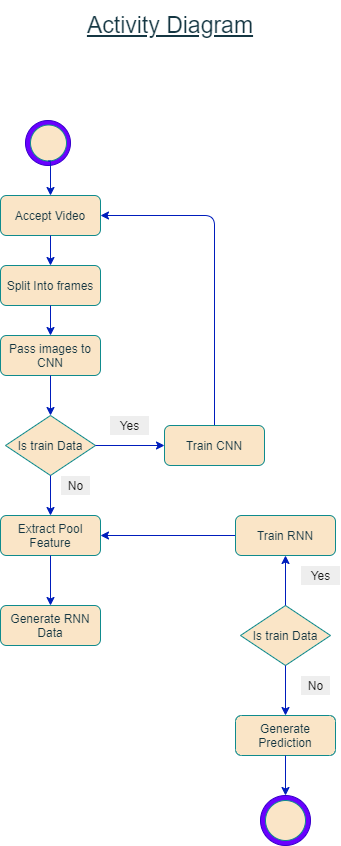

The diagram above was exported from draw.io. Its source (the exported page's mxGraphModel, read from the mxfile embedded in the PNG):
<mxGraphModel dx="942" dy="642" grid="1" gridSize="10" guides="1" tooltips="1" connect="1" arrows="1" fold="1" page="1" pageScale="1" pageWidth="827" pageHeight="1169" background="#DAD2D8" math="0" shadow="0">
  <root>
    <mxCell id="0" />
    <mxCell id="1" parent="0" />
    <mxCell id="kcixBtCqZ6sPYKVR1gVE-1" value="&lt;font size=&quot;1&quot;&gt;&lt;u style=&quot;font-size: 23px&quot;&gt;Activity Diagram&lt;/u&gt;&lt;/font&gt;" style="text;html=1;strokeColor=none;fillColor=none;align=center;verticalAlign=middle;whiteSpace=wrap;rounded=0;fontColor=#143642;labelBackgroundColor=#ffffff;" parent="1" vertex="1">
      <mxGeometry x="299" y="20" width="230" height="50" as="geometry" />
    </mxCell>
    <mxCell id="kcixBtCqZ6sPYKVR1gVE-2" value="" style="group" parent="1" vertex="1" connectable="0">
      <mxGeometry x="244" y="140" width="335" height="635" as="geometry" />
    </mxCell>
    <mxCell id="kcixBtCqZ6sPYKVR1gVE-3" value="Accept Video" style="rounded=1;whiteSpace=wrap;html=1;sketch=0;strokeColor=#0F8B8D;fillColor=#FAE5C7;fontColor=#143642;" parent="kcixBtCqZ6sPYKVR1gVE-2" vertex="1">
      <mxGeometry y="75" width="100" height="40" as="geometry" />
    </mxCell>
    <mxCell id="kcixBtCqZ6sPYKVR1gVE-4" value="Split Into frames" style="rounded=1;whiteSpace=wrap;html=1;sketch=0;strokeColor=#0F8B8D;fillColor=#FAE5C7;fontColor=#143642;" parent="kcixBtCqZ6sPYKVR1gVE-2" vertex="1">
      <mxGeometry y="145" width="100" height="40" as="geometry" />
    </mxCell>
    <mxCell id="kcixBtCqZ6sPYKVR1gVE-5" style="edgeStyle=orthogonalEdgeStyle;curved=0;rounded=1;sketch=0;orthogonalLoop=1;jettySize=auto;html=1;exitX=0.5;exitY=1;exitDx=0;exitDy=0;entryX=0.5;entryY=0;entryDx=0;entryDy=0;strokeColor=#001DBC;fillColor=#0050ef;fontColor=#143642;" parent="kcixBtCqZ6sPYKVR1gVE-2" source="kcixBtCqZ6sPYKVR1gVE-3" target="kcixBtCqZ6sPYKVR1gVE-4" edge="1">
      <mxGeometry relative="1" as="geometry" />
    </mxCell>
    <mxCell id="kcixBtCqZ6sPYKVR1gVE-6" value="Pass images to CNN" style="rounded=1;whiteSpace=wrap;html=1;sketch=0;strokeColor=#0F8B8D;fillColor=#FAE5C7;fontColor=#143642;" parent="kcixBtCqZ6sPYKVR1gVE-2" vertex="1">
      <mxGeometry y="215" width="100" height="40" as="geometry" />
    </mxCell>
    <mxCell id="kcixBtCqZ6sPYKVR1gVE-7" style="edgeStyle=orthogonalEdgeStyle;curved=0;rounded=1;sketch=0;orthogonalLoop=1;jettySize=auto;html=1;exitX=0.5;exitY=1;exitDx=0;exitDy=0;entryX=0.5;entryY=0;entryDx=0;entryDy=0;strokeColor=#001DBC;fillColor=#0050ef;fontColor=#143642;" parent="kcixBtCqZ6sPYKVR1gVE-2" source="kcixBtCqZ6sPYKVR1gVE-4" target="kcixBtCqZ6sPYKVR1gVE-6" edge="1">
      <mxGeometry relative="1" as="geometry" />
    </mxCell>
    <mxCell id="kcixBtCqZ6sPYKVR1gVE-8" value="Is train Data" style="rhombus;whiteSpace=wrap;html=1;rounded=0;sketch=0;strokeColor=#0F8B8D;fillColor=#FAE5C7;fontColor=#143642;" parent="kcixBtCqZ6sPYKVR1gVE-2" vertex="1">
      <mxGeometry x="5" y="295" width="90" height="60" as="geometry" />
    </mxCell>
    <mxCell id="kcixBtCqZ6sPYKVR1gVE-9" value="" style="edgeStyle=orthogonalEdgeStyle;curved=0;rounded=1;sketch=0;orthogonalLoop=1;jettySize=auto;html=1;strokeColor=#001DBC;fillColor=#0050ef;fontColor=#143642;" parent="kcixBtCqZ6sPYKVR1gVE-2" source="kcixBtCqZ6sPYKVR1gVE-6" target="kcixBtCqZ6sPYKVR1gVE-8" edge="1">
      <mxGeometry relative="1" as="geometry" />
    </mxCell>
    <mxCell id="kcixBtCqZ6sPYKVR1gVE-10" value="Extract Pool Feature" style="rounded=1;whiteSpace=wrap;html=1;sketch=0;strokeColor=#0F8B8D;fillColor=#FAE5C7;fontColor=#143642;" parent="kcixBtCqZ6sPYKVR1gVE-2" vertex="1">
      <mxGeometry y="395" width="100" height="40" as="geometry" />
    </mxCell>
    <mxCell id="kcixBtCqZ6sPYKVR1gVE-11" value="" style="edgeStyle=orthogonalEdgeStyle;curved=0;rounded=1;sketch=0;orthogonalLoop=1;jettySize=auto;html=1;strokeColor=#001DBC;fillColor=#0050ef;fontColor=#143642;" parent="kcixBtCqZ6sPYKVR1gVE-2" source="kcixBtCqZ6sPYKVR1gVE-8" target="kcixBtCqZ6sPYKVR1gVE-10" edge="1">
      <mxGeometry relative="1" as="geometry" />
    </mxCell>
    <mxCell id="kcixBtCqZ6sPYKVR1gVE-12" value="Generate RNN Data" style="rounded=1;whiteSpace=wrap;html=1;sketch=0;strokeColor=#0F8B8D;fillColor=#FAE5C7;fontColor=#143642;" parent="kcixBtCqZ6sPYKVR1gVE-2" vertex="1">
      <mxGeometry y="485" width="100" height="40" as="geometry" />
    </mxCell>
    <mxCell id="kcixBtCqZ6sPYKVR1gVE-13" value="" style="edgeStyle=orthogonalEdgeStyle;curved=0;rounded=1;sketch=0;orthogonalLoop=1;jettySize=auto;html=1;strokeColor=#001DBC;fillColor=#0050ef;fontColor=#143642;" parent="kcixBtCqZ6sPYKVR1gVE-2" source="kcixBtCqZ6sPYKVR1gVE-10" target="kcixBtCqZ6sPYKVR1gVE-12" edge="1">
      <mxGeometry relative="1" as="geometry" />
    </mxCell>
    <mxCell id="kcixBtCqZ6sPYKVR1gVE-14" value="Is train Data" style="rhombus;whiteSpace=wrap;html=1;rounded=0;sketch=0;strokeColor=#0F8B8D;fillColor=#FAE5C7;fontColor=#143642;" parent="kcixBtCqZ6sPYKVR1gVE-2" vertex="1">
      <mxGeometry x="240" y="485" width="90" height="60" as="geometry" />
    </mxCell>
    <mxCell id="kcixBtCqZ6sPYKVR1gVE-15" style="edgeStyle=orthogonalEdgeStyle;curved=0;rounded=1;sketch=0;orthogonalLoop=1;jettySize=auto;html=1;exitX=0;exitY=0.5;exitDx=0;exitDy=0;entryX=1;entryY=0.5;entryDx=0;entryDy=0;strokeColor=#001DBC;fillColor=#0050ef;fontColor=#143642;" parent="kcixBtCqZ6sPYKVR1gVE-2" source="kcixBtCqZ6sPYKVR1gVE-16" target="kcixBtCqZ6sPYKVR1gVE-10" edge="1">
      <mxGeometry relative="1" as="geometry" />
    </mxCell>
    <mxCell id="kcixBtCqZ6sPYKVR1gVE-16" value="Train RNN" style="rounded=1;whiteSpace=wrap;html=1;sketch=0;strokeColor=#0F8B8D;fillColor=#FAE5C7;fontColor=#143642;" parent="kcixBtCqZ6sPYKVR1gVE-2" vertex="1">
      <mxGeometry x="235" y="395" width="100" height="40" as="geometry" />
    </mxCell>
    <mxCell id="kcixBtCqZ6sPYKVR1gVE-17" value="" style="edgeStyle=orthogonalEdgeStyle;curved=0;rounded=1;sketch=0;orthogonalLoop=1;jettySize=auto;html=1;strokeColor=#001DBC;fillColor=#0050ef;fontColor=#143642;" parent="kcixBtCqZ6sPYKVR1gVE-2" source="kcixBtCqZ6sPYKVR1gVE-14" target="kcixBtCqZ6sPYKVR1gVE-16" edge="1">
      <mxGeometry relative="1" as="geometry" />
    </mxCell>
    <mxCell id="kcixBtCqZ6sPYKVR1gVE-18" style="edgeStyle=orthogonalEdgeStyle;curved=0;rounded=1;sketch=0;orthogonalLoop=1;jettySize=auto;html=1;exitX=0.5;exitY=0;exitDx=0;exitDy=0;entryX=1;entryY=0.5;entryDx=0;entryDy=0;strokeColor=#001DBC;fillColor=#0050ef;fontColor=#143642;" parent="kcixBtCqZ6sPYKVR1gVE-2" source="kcixBtCqZ6sPYKVR1gVE-19" target="kcixBtCqZ6sPYKVR1gVE-3" edge="1">
      <mxGeometry relative="1" as="geometry" />
    </mxCell>
    <mxCell id="kcixBtCqZ6sPYKVR1gVE-19" value="Train CNN" style="rounded=1;whiteSpace=wrap;html=1;sketch=0;strokeColor=#0F8B8D;fillColor=#FAE5C7;fontColor=#143642;" parent="kcixBtCqZ6sPYKVR1gVE-2" vertex="1">
      <mxGeometry x="164" y="305" width="100" height="40" as="geometry" />
    </mxCell>
    <mxCell id="kcixBtCqZ6sPYKVR1gVE-20" value="" style="edgeStyle=orthogonalEdgeStyle;curved=0;rounded=1;sketch=0;orthogonalLoop=1;jettySize=auto;html=1;strokeColor=#001DBC;fillColor=#0050ef;fontColor=#143642;" parent="kcixBtCqZ6sPYKVR1gVE-2" source="kcixBtCqZ6sPYKVR1gVE-8" target="kcixBtCqZ6sPYKVR1gVE-19" edge="1">
      <mxGeometry relative="1" as="geometry" />
    </mxCell>
    <mxCell id="kcixBtCqZ6sPYKVR1gVE-21" value="" style="group" parent="kcixBtCqZ6sPYKVR1gVE-2" vertex="1" connectable="0">
      <mxGeometry x="25" width="50" height="45" as="geometry" />
    </mxCell>
    <mxCell id="kcixBtCqZ6sPYKVR1gVE-22" value="" style="ellipse;whiteSpace=wrap;html=1;aspect=fixed;rounded=0;sketch=0;strokeColor=#3700CC;fillColor=#6a00ff;fontColor=#ffffff;" parent="kcixBtCqZ6sPYKVR1gVE-21" vertex="1">
      <mxGeometry width="45" height="45" as="geometry" />
    </mxCell>
    <mxCell id="kcixBtCqZ6sPYKVR1gVE-23" value="" style="ellipse;whiteSpace=wrap;html=1;aspect=fixed;rounded=0;sketch=0;strokeColor=#0F8B8D;fillColor=#FAE5C7;fontColor=#143642;" parent="kcixBtCqZ6sPYKVR1gVE-21" vertex="1">
      <mxGeometry x="5" y="4.5" width="36" height="36" as="geometry" />
    </mxCell>
    <mxCell id="kcixBtCqZ6sPYKVR1gVE-24" value="Generate Prediction" style="rounded=1;whiteSpace=wrap;html=1;sketch=0;strokeColor=#0F8B8D;fillColor=#FAE5C7;fontColor=#143642;direction=west;" parent="kcixBtCqZ6sPYKVR1gVE-2" vertex="1">
      <mxGeometry x="235" y="595" width="100" height="40" as="geometry" />
    </mxCell>
    <mxCell id="kcixBtCqZ6sPYKVR1gVE-25" value="" style="edgeStyle=orthogonalEdgeStyle;curved=0;rounded=1;sketch=0;orthogonalLoop=1;jettySize=auto;html=1;strokeColor=#001DBC;fillColor=#0050ef;fontColor=#143642;" parent="kcixBtCqZ6sPYKVR1gVE-2" source="kcixBtCqZ6sPYKVR1gVE-14" target="kcixBtCqZ6sPYKVR1gVE-24" edge="1">
      <mxGeometry relative="1" as="geometry" />
    </mxCell>
    <mxCell id="kcixBtCqZ6sPYKVR1gVE-26" value="Yes" style="text;html=1;align=center;verticalAlign=middle;resizable=0;points=[];autosize=1;fontColor=#1A1A1A;fillColor=#EEEEEE;strokeColor=#FFFFFF;rounded=0;sketch=0;" parent="kcixBtCqZ6sPYKVR1gVE-2" vertex="1">
      <mxGeometry x="109" y="295" width="40" height="20" as="geometry" />
    </mxCell>
    <mxCell id="kcixBtCqZ6sPYKVR1gVE-27" value="No" style="text;html=1;align=center;verticalAlign=middle;resizable=0;points=[];autosize=1;fontColor=#1A1A1A;fillColor=#EEEEEE;strokeColor=#FFFFFF;rounded=0;sketch=0;" parent="kcixBtCqZ6sPYKVR1gVE-2" vertex="1">
      <mxGeometry x="60" y="355" width="30" height="20" as="geometry" />
    </mxCell>
    <mxCell id="kcixBtCqZ6sPYKVR1gVE-28" value="No" style="text;html=1;align=center;verticalAlign=middle;resizable=0;points=[];autosize=1;fontColor=#1A1A1A;fillColor=#EEEEEE;strokeColor=#FFFFFF;rounded=0;sketch=0;" parent="kcixBtCqZ6sPYKVR1gVE-2" vertex="1">
      <mxGeometry x="300" y="555" width="30" height="20" as="geometry" />
    </mxCell>
    <mxCell id="kcixBtCqZ6sPYKVR1gVE-29" style="edgeStyle=orthogonalEdgeStyle;curved=0;rounded=1;sketch=0;orthogonalLoop=1;jettySize=auto;html=1;exitX=0.5;exitY=1;exitDx=0;exitDy=0;entryX=0.5;entryY=0;entryDx=0;entryDy=0;strokeColor=#001DBC;fillColor=#0050ef;fontColor=#143642;" parent="kcixBtCqZ6sPYKVR1gVE-2" source="kcixBtCqZ6sPYKVR1gVE-23" target="kcixBtCqZ6sPYKVR1gVE-3" edge="1">
      <mxGeometry relative="1" as="geometry" />
    </mxCell>
    <mxCell id="kcixBtCqZ6sPYKVR1gVE-30" value="" style="group" parent="1" vertex="1" connectable="0">
      <mxGeometry x="504" y="585" width="80" height="280" as="geometry" />
    </mxCell>
    <mxCell id="kcixBtCqZ6sPYKVR1gVE-31" value="Yes" style="text;html=1;align=center;verticalAlign=middle;resizable=0;points=[];autosize=1;fontColor=#1A1A1A;fillColor=#EEEEEE;strokeColor=#FFFFFF;rounded=0;sketch=0;" parent="kcixBtCqZ6sPYKVR1gVE-30" vertex="1">
      <mxGeometry x="40" width="40" height="20" as="geometry" />
    </mxCell>
    <mxCell id="kcixBtCqZ6sPYKVR1gVE-32" value="" style="ellipse;whiteSpace=wrap;html=1;aspect=fixed;rounded=0;sketch=0;strokeColor=#3700CC;fillColor=#6a00ff;fontColor=#ffffff;" parent="kcixBtCqZ6sPYKVR1gVE-30" vertex="1">
      <mxGeometry y="230" width="50" height="50" as="geometry" />
    </mxCell>
    <mxCell id="kcixBtCqZ6sPYKVR1gVE-33" value="" style="ellipse;whiteSpace=wrap;html=1;aspect=fixed;rounded=0;sketch=0;strokeColor=#0F8B8D;fillColor=#FAE5C7;fontColor=#143642;" parent="kcixBtCqZ6sPYKVR1gVE-30" vertex="1">
      <mxGeometry x="5" y="235" width="40" height="40" as="geometry" />
    </mxCell>
    <mxCell id="kcixBtCqZ6sPYKVR1gVE-34" style="edgeStyle=orthogonalEdgeStyle;curved=0;rounded=1;sketch=0;orthogonalLoop=1;jettySize=auto;html=1;entryX=0.5;entryY=0;entryDx=0;entryDy=0;strokeColor=#001DBC;fillColor=#0050ef;fontColor=#143642;" parent="1" source="kcixBtCqZ6sPYKVR1gVE-24" target="kcixBtCqZ6sPYKVR1gVE-32" edge="1">
      <mxGeometry relative="1" as="geometry" />
    </mxCell>
  </root>
</mxGraphModel>